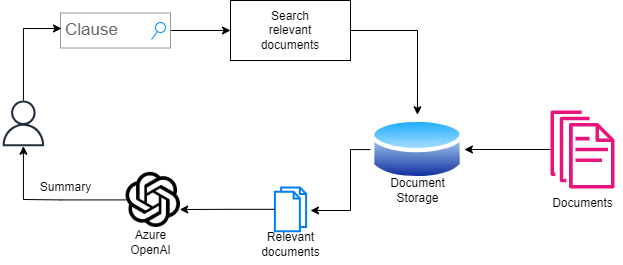

The diagram above was exported from draw.io. Its source (the exported page's mxGraphModel, read from the mxfile embedded in the PNG):
<mxGraphModel dx="1195" dy="632" grid="1" gridSize="10" guides="1" tooltips="1" connect="1" arrows="1" fold="1" page="1" pageScale="1" pageWidth="850" pageHeight="1400" math="0" shadow="0">
  <root>
    <mxCell id="0" />
    <mxCell id="1" parent="0" />
    <mxCell id="BT59fSHlbC0U6TLXI3Ny-3" value="" style="edgeStyle=orthogonalEdgeStyle;rounded=0;orthogonalLoop=1;jettySize=auto;html=1;entryX=1;entryY=0.5;entryDx=0;entryDy=0;" edge="1" parent="1" source="BT59fSHlbC0U6TLXI3Ny-1" target="BT59fSHlbC0U6TLXI3Ny-4">
      <mxGeometry relative="1" as="geometry">
        <mxPoint x="240" y="269" as="targetPoint" />
      </mxGeometry>
    </mxCell>
    <mxCell id="BT59fSHlbC0U6TLXI3Ny-19" style="edgeStyle=orthogonalEdgeStyle;rounded=0;orthogonalLoop=1;jettySize=auto;html=1;entryX=0.5;entryY=0;entryDx=0;entryDy=0;" edge="1" parent="1" source="BT59fSHlbC0U6TLXI3Ny-10" target="BT59fSHlbC0U6TLXI3Ny-4">
      <mxGeometry relative="1" as="geometry" />
    </mxCell>
    <mxCell id="BT59fSHlbC0U6TLXI3Ny-10" value="Search&lt;br&gt;relevant &lt;br&gt;documents" style="whiteSpace=wrap;html=1;" vertex="1" parent="1">
      <mxGeometry x="410" y="120" width="120" height="60" as="geometry" />
    </mxCell>
    <mxCell id="BT59fSHlbC0U6TLXI3Ny-18" style="edgeStyle=orthogonalEdgeStyle;rounded=0;orthogonalLoop=1;jettySize=auto;html=1;entryX=0;entryY=0.5;entryDx=0;entryDy=0;" edge="1" parent="1" source="BT59fSHlbC0U6TLXI3Ny-16" target="BT59fSHlbC0U6TLXI3Ny-10">
      <mxGeometry relative="1" as="geometry" />
    </mxCell>
    <mxCell id="BT59fSHlbC0U6TLXI3Ny-16" value="Clause" style="strokeWidth=1;shadow=0;dashed=0;align=center;html=1;shape=mxgraph.mockup.forms.searchBox;strokeColor=#999999;mainText=;strokeColor2=#008cff;fontColor=#666666;fontSize=17;align=left;spacingLeft=3;whiteSpace=wrap;" vertex="1" parent="1">
      <mxGeometry x="240" y="132.5" width="110" height="35" as="geometry" />
    </mxCell>
    <mxCell id="BT59fSHlbC0U6TLXI3Ny-21" value="" style="group" vertex="1" connectable="0" parent="1">
      <mxGeometry x="722" y="230" width="80" height="108" as="geometry" />
    </mxCell>
    <mxCell id="BT59fSHlbC0U6TLXI3Ny-1" value="" style="sketch=0;outlineConnect=0;fontColor=#232F3E;gradientColor=none;fillColor=#E7157B;strokeColor=none;dashed=0;verticalLabelPosition=bottom;verticalAlign=top;align=center;html=1;fontSize=12;fontStyle=0;aspect=fixed;pointerEvents=1;shape=mxgraph.aws4.documents;" vertex="1" parent="BT59fSHlbC0U6TLXI3Ny-21">
      <mxGeometry x="8" width="64" height="78" as="geometry" />
    </mxCell>
    <mxCell id="BT59fSHlbC0U6TLXI3Ny-20" value="Documents" style="text;html=1;align=center;verticalAlign=middle;resizable=0;points=[];autosize=1;strokeColor=none;fillColor=none;" vertex="1" parent="BT59fSHlbC0U6TLXI3Ny-21">
      <mxGeometry y="78" width="80" height="30" as="geometry" />
    </mxCell>
    <mxCell id="BT59fSHlbC0U6TLXI3Ny-22" value="" style="group" vertex="1" connectable="0" parent="1">
      <mxGeometry x="550" y="234.25" width="93.91999999999996" height="109.5" as="geometry" />
    </mxCell>
    <mxCell id="BT59fSHlbC0U6TLXI3Ny-4" value="" style="image;aspect=fixed;perimeter=ellipsePerimeter;html=1;align=center;shadow=0;dashed=0;spacingTop=3;image=img/lib/active_directory/database.svg;" vertex="1" parent="BT59fSHlbC0U6TLXI3Ny-22">
      <mxGeometry width="93.92" height="69.5" as="geometry" />
    </mxCell>
    <mxCell id="BT59fSHlbC0U6TLXI3Ny-5" value="Document&lt;br&gt;Storage" style="text;html=1;align=center;verticalAlign=middle;resizable=0;points=[];autosize=1;strokeColor=none;fillColor=none;" vertex="1" parent="BT59fSHlbC0U6TLXI3Ny-22">
      <mxGeometry x="6.960000000000036" y="55.75" width="80" height="40" as="geometry" />
    </mxCell>
    <mxCell id="BT59fSHlbC0U6TLXI3Ny-24" value="" style="sketch=0;outlineConnect=0;fontColor=#232F3E;gradientColor=none;fillColor=#232F3D;strokeColor=none;dashed=0;verticalLabelPosition=bottom;verticalAlign=top;align=center;html=1;fontSize=12;fontStyle=0;aspect=fixed;pointerEvents=1;shape=mxgraph.aws4.user;" vertex="1" parent="1">
      <mxGeometry x="180" y="220" width="45.75" height="45.75" as="geometry" />
    </mxCell>
    <mxCell id="BT59fSHlbC0U6TLXI3Ny-25" style="edgeStyle=orthogonalEdgeStyle;rounded=0;orthogonalLoop=1;jettySize=auto;html=1;entryX=0.009;entryY=0.443;entryDx=0;entryDy=0;entryPerimeter=0;" edge="1" parent="1" source="BT59fSHlbC0U6TLXI3Ny-24" target="BT59fSHlbC0U6TLXI3Ny-16">
      <mxGeometry relative="1" as="geometry">
        <Array as="points">
          <mxPoint x="203" y="148" />
        </Array>
      </mxGeometry>
    </mxCell>
    <mxCell id="BT59fSHlbC0U6TLXI3Ny-33" value="" style="group;strokeColor=none;" vertex="1" connectable="0" parent="1">
      <mxGeometry x="430" y="300" width="80" height="83.87" as="geometry" />
    </mxCell>
    <mxCell id="BT59fSHlbC0U6TLXI3Ny-29" value="" style="html=1;verticalLabelPosition=bottom;align=center;labelBackgroundColor=#ffffff;verticalAlign=top;strokeWidth=2;strokeColor=#0080F0;shadow=0;dashed=0;shape=mxgraph.ios7.icons.documents;" vertex="1" parent="BT59fSHlbC0U6TLXI3Ny-33">
      <mxGeometry x="24.380000000000006" y="6.93" width="31.25" height="43.87" as="geometry" />
    </mxCell>
    <mxCell id="BT59fSHlbC0U6TLXI3Ny-32" value="Relevant&lt;br&gt;documents" style="text;html=1;align=center;verticalAlign=middle;resizable=0;points=[];autosize=1;strokeColor=none;fillColor=none;" vertex="1" parent="BT59fSHlbC0U6TLXI3Ny-33">
      <mxGeometry y="43.870000000000005" width="80" height="40" as="geometry" />
    </mxCell>
    <mxCell id="BT59fSHlbC0U6TLXI3Ny-38" value="" style="group" vertex="1" connectable="0" parent="1">
      <mxGeometry x="300" y="291.88" width="60" height="90" as="geometry" />
    </mxCell>
    <mxCell id="BT59fSHlbC0U6TLXI3Ny-36" value="" style="shape=image;verticalLabelPosition=bottom;labelBackgroundColor=default;verticalAlign=top;aspect=fixed;imageAspect=0;image=https://seeklogo.com/images/C/chatgpt-logo-02AFA704B5-seeklogo.com.png;" vertex="1" parent="BT59fSHlbC0U6TLXI3Ny-38">
      <mxGeometry x="5.6200000000000045" width="54.38" height="55.11" as="geometry" />
    </mxCell>
    <mxCell id="BT59fSHlbC0U6TLXI3Ny-37" value="Azure&lt;br&gt;OpenAI" style="text;html=1;align=center;verticalAlign=middle;resizable=0;points=[];autosize=1;strokeColor=none;fillColor=none;" vertex="1" parent="BT59fSHlbC0U6TLXI3Ny-38">
      <mxGeometry y="50" width="60" height="40" as="geometry" />
    </mxCell>
    <mxCell id="BT59fSHlbC0U6TLXI3Ny-45" style="edgeStyle=orthogonalEdgeStyle;rounded=0;orthogonalLoop=1;jettySize=auto;html=1;entryX=1.14;entryY=0.526;entryDx=0;entryDy=0;entryPerimeter=0;" edge="1" parent="1" source="BT59fSHlbC0U6TLXI3Ny-4" target="BT59fSHlbC0U6TLXI3Ny-29">
      <mxGeometry relative="1" as="geometry">
        <Array as="points">
          <mxPoint x="530" y="269" />
          <mxPoint x="530" y="330" />
        </Array>
      </mxGeometry>
    </mxCell>
    <mxCell id="BT59fSHlbC0U6TLXI3Ny-46" style="edgeStyle=orthogonalEdgeStyle;rounded=0;orthogonalLoop=1;jettySize=auto;html=1;entryX=0.985;entryY=0.674;entryDx=0;entryDy=0;entryPerimeter=0;" edge="1" parent="1" source="BT59fSHlbC0U6TLXI3Ny-29" target="BT59fSHlbC0U6TLXI3Ny-36">
      <mxGeometry relative="1" as="geometry" />
    </mxCell>
    <mxCell id="BT59fSHlbC0U6TLXI3Ny-47" style="edgeStyle=orthogonalEdgeStyle;rounded=0;orthogonalLoop=1;jettySize=auto;html=1;" edge="1" parent="1" source="BT59fSHlbC0U6TLXI3Ny-36" target="BT59fSHlbC0U6TLXI3Ny-24">
      <mxGeometry relative="1" as="geometry">
        <Array as="points">
          <mxPoint x="240" y="319" />
          <mxPoint x="153" y="319" />
        </Array>
      </mxGeometry>
    </mxCell>
    <mxCell id="BT59fSHlbC0U6TLXI3Ny-48" value="Summary" style="text;html=1;align=center;verticalAlign=middle;resizable=0;points=[];autosize=1;strokeColor=none;fillColor=none;" vertex="1" parent="1">
      <mxGeometry x="210" y="291.88" width="70" height="30" as="geometry" />
    </mxCell>
  </root>
</mxGraphModel>